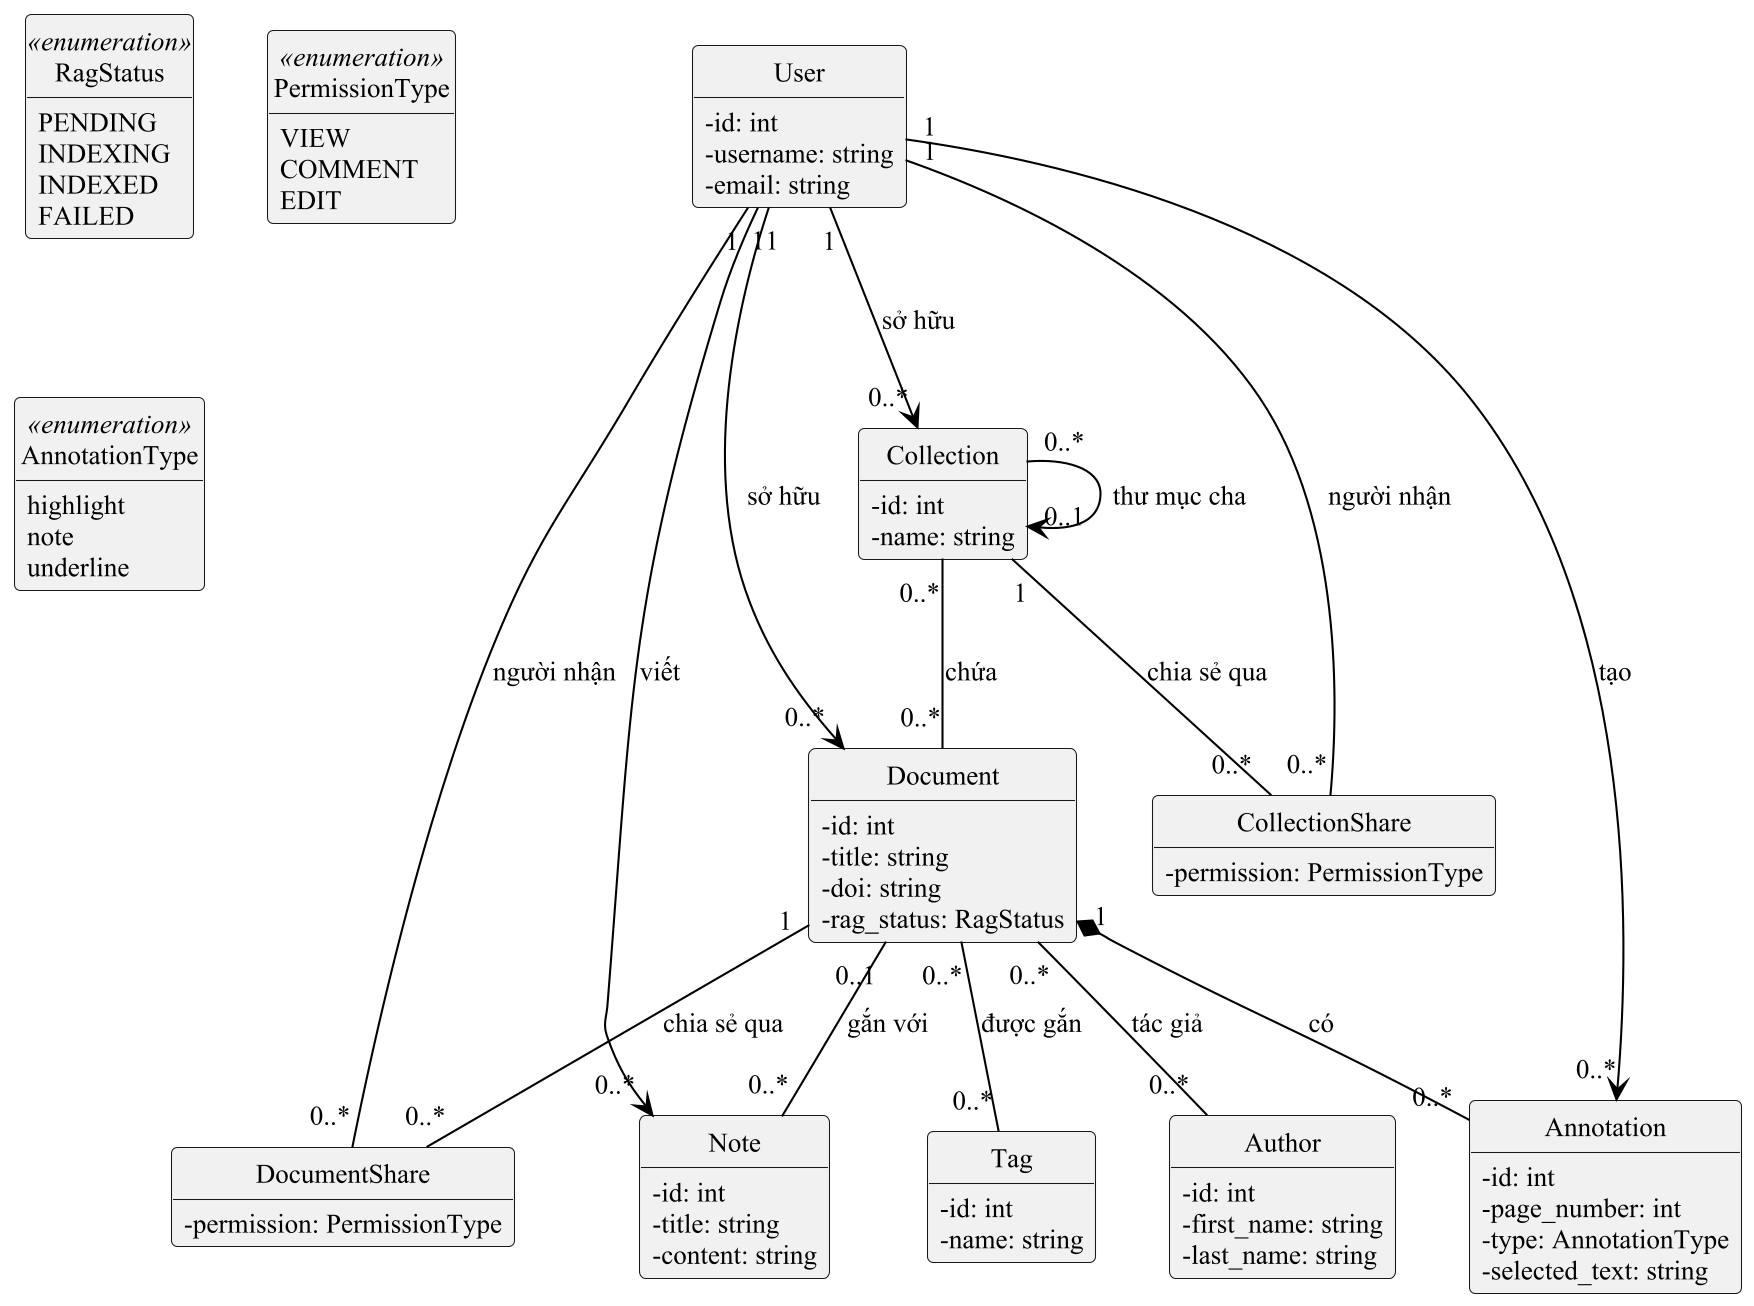

The diagram above was rendered by PlantUML. Its source (embedded in the PNG):
@startuml fig4_word_class
!include _style.iuml
hide circle
hide methods

enum RagStatus <<enumeration>> {
  PENDING
  INDEXING
  INDEXED
  FAILED
}
enum PermissionType <<enumeration>> {
  VIEW
  COMMENT
  EDIT
}
enum AnnotationType <<enumeration>> {
  highlight
  note
  underline
}

class User {
  - id: int
  - username: string
  - email: string
}
class Collection {
  - id: int
  - name: string
}
class Document {
  - id: int
  - title: string
  - doi: string
  - rag_status: RagStatus
}
class CollectionShare {
  - permission: PermissionType
}
class DocumentShare {
  - permission: PermissionType
}
class Annotation {
  - id: int
  - page_number: int
  - type: AnnotationType
  - selected_text: string
}
class Note {
  - id: int
  - title: string
  - content: string
}
class Tag {
  - id: int
  - name: string
}
class Author {
  - id: int
  - first_name: string
  - last_name: string
}

User "1" --> "0..*" Collection : sở hữu
Collection "0..*" --> "0..1" Collection : thư mục cha
User "1" --> "0..*" Document : sở hữu
Collection "0..*" -- "0..*" Document : chứa
Collection "1" -- "0..*" CollectionShare : chia sẻ qua
User "1" -- "0..*" CollectionShare : người nhận
Document "1" -- "0..*" DocumentShare : chia sẻ qua
User "1" -- "0..*" DocumentShare : người nhận
Document "1" *-- "0..*" Annotation : có
User "1" --> "0..*" Annotation : tạo
Document "0..1" -- "0..*" Note : gắn với
User "1" --> "0..*" Note : viết
Document "0..*" -- "0..*" Tag : được gắn
Document "0..*" -- "0..*" Author : tác giả
@enduml